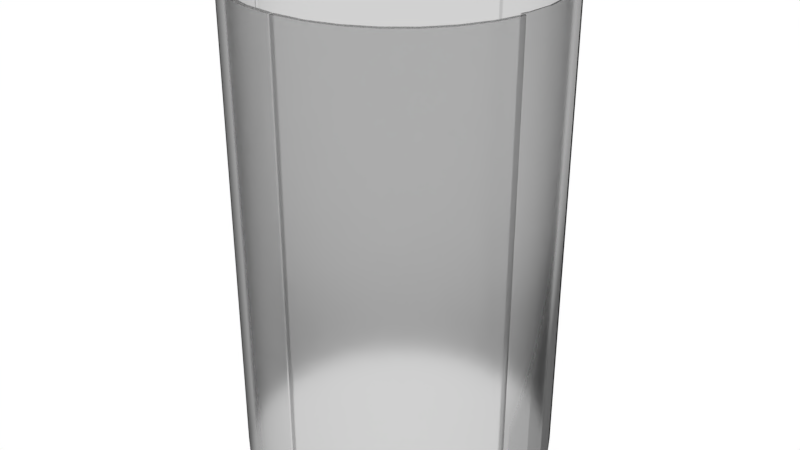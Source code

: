# Source: exitcapsuleunapplied.blend  (saved by Blender 2.78.0; exported with 4.5.12 LTS)
import bpy
from mathutils import Matrix  # noqa: F401  (used for matrix-valued properties, if any)

bpy.ops.wm.read_factory_settings(use_empty=True)
scene = bpy.context.scene
scene.name = 'Scene'

# ---- collections
col_collection_1 = bpy.data.collections.new('Collection 1'); scene.collection.children.link(col_collection_1)

# ---- materials (node trees are filled in below, after node groups)
mat_material_002 = bpy.data.materials.new('Material.002')
mat_material_002.alpha_threshold = 0.0
mat_material_002.roughness = 0.5

# ---- material node trees
mat_material_002.use_nodes = True; mat_material_002.node_tree.nodes.clear()
_N = mat_material_002.node_tree.nodes; _L = mat_material_002.node_tree.links
n0 = _N.new('ShaderNodeOutputMaterial'); n0.name = 'Material Output'; n0.location = (300, 300)
n1 = _N.new('ShaderNodeBsdfRefraction'); n1.name = 'Refraction BSDF'; n1.location = (10, 300)
n1.inputs[0].default_value = (0.8, 0.8, 0.8, 1.0)
n1.inputs[1].default_value = 0.7391
n1.inputs[2].default_value = 0.95
_L.new(n1.outputs[0], n0.inputs[0])
n0.is_active_output = True

# ---- world
world_world = bpy.data.worlds.new('World'); scene.world = world_world
world_world.use_nodes = True; world_world.node_tree.nodes.clear()
_N = world_world.node_tree.nodes; _L = world_world.node_tree.links
n0 = _N.new('ShaderNodeOutputWorld'); n0.name = 'World Output'; n0.location = (300, 300)
n1 = _N.new('ShaderNodeBackground'); n1.name = 'Background'; n1.location = (10, 300)
n1.inputs[0].default_value = (1.0, 1.0, 1.0, 1.0)
_L.new(n1.outputs[0], n0.inputs[0])
n0.is_active_output = True
world_world.color = (0.05088, 0.05088, 0.05088)
world_world.use_sun_shadow = False
world_world.sun_shadow_jitter_overblur = 0.0
world_world.cycles.sampling_method = 'MANUAL'

# ---- meshes
me_cylinder = bpy.data.meshes.new('Cylinder')
me_cylinder.from_pydata([(0.0004011, 0.9952, -1.0), (0.0004011, 0.9952, 1.0), (0.1951, 0.9808, -1.0), (0.1951, 0.9808, 1.0), (0.3827, 0.9239, -1.0), (0.3827, 0.9239, 1.0), (0.5556, 0.8315, -1.0), (0.5556, 0.8315, 1.0), (0.7071, 0.7071, -1.0), (0.7071, 0.7071, 1.0), (0.8315, 0.5556, -1.0), (0.8315, 0.5556, 1.0), (0.9239, 0.3827, -1.0), (0.9239, 0.3827, 1.0), (0.9808, 0.1951, -1.0), (0.9808, 0.1951, 1.0), (1.0, 7.55e-08, -1.0), (1.0, 7.55e-08, 1.0), (0.9808, -0.1951, -1.0), (0.9838, -0.1624, 1.0), (0.967, -0.2166, -1.0), (0.967, -0.2166, 1.0), (0.9927, -0.2097, -1.0), (0.9927, -0.2097, 1.0), (0.9358, -0.3972, -1.0), (0.9358, -0.3972, 1.0), (0.8434, -0.5701, -1.0), (0.8434, -0.5701, 1.0), (0.7191, -0.7217, -1.0), (0.7191, -0.7217, 1.0), (0.5675, -0.846, -1.0), (0.5675, -0.846, 1.0), (0.3946, -0.9384, -1.0), (0.3946, -0.9384, 1.0), (0.207, -0.9954, -1.0), (0.207, -0.9954, 1.0), (0.005145, -1.011, -1.0), (0.005145, -1.011, 1.0), (0.0002555, 1.029, -1.0), (0.2189, 1.005, -1.0), (0.2189, 1.005, 1.0), (0.0002555, 1.029, 1.0), (0.4065, 0.9484, -1.0), (0.4065, 0.9484, 1.0), (0.5794, 0.856, -1.0), (0.5794, 0.856, 1.0), (0.7309, 0.7316, -1.0), (0.7309, 0.7316, 1.0), (0.8553, 0.5801, -1.0), (0.8553, 0.5801, 1.0), (0.9477, 0.4072, -1.0), (0.9477, 0.4072, 1.0), (1.005, 0.2196, -1.0), (1.005, 0.2196, 1.0), (1.024, 0.0245, -1.0), (1.024, 0.0245, 1.0), (1.005, -0.1706, -1.0), (1.005, -0.1706, 1.0), (0.9898, -0.2192, -1.0), (0.9898, -0.2192, 1.0), (1.014, -0.2361, 1.0), (1.014, -0.2361, -1.0), (0.9575, -0.4237, -1.0), (0.9575, -0.4237, 1.0), (0.8651, -0.5965, -1.0), (0.8651, -0.5965, 1.0), (0.7407, -0.7481, -1.0), (0.7407, -0.7481, 1.0), (0.5892, -0.8724, -1.0), (0.5892, -0.8724, 1.0), (0.4163, -0.9648, -1.0), (0.4163, -0.9648, 1.0), (0.2287, -1.022, -1.0), (0.2287, -1.022, 1.0), (0.006102, -1.045, -1.0), (0.006102, -1.045, 1.0)], [], [(0, 2, 3, 1), (2, 4, 5, 3), (4, 6, 7, 5), (6, 8, 9, 7), (8, 10, 11, 9), (10, 12, 13, 11), (12, 14, 15, 13), (14, 16, 17, 15), (16, 18, 19, 17), (22, 24, 25, 23), (24, 26, 27, 25), (26, 28, 29, 27), (28, 30, 31, 29), (30, 32, 33, 31), (32, 34, 35, 33), (34, 36, 37, 35), (21, 19, 18, 20), (38, 41, 40, 39), (39, 40, 43, 42), (42, 43, 45, 44), (44, 45, 47, 46), (46, 47, 49, 48), (48, 49, 51, 50), (50, 51, 53, 52), (52, 53, 55, 54), (54, 55, 57, 56), (61, 60, 63, 62), (62, 63, 65, 64), (64, 65, 67, 66), (66, 67, 69, 68), (68, 69, 71, 70), (70, 71, 73, 72), (72, 73, 75, 74), (59, 58, 56, 57), (0, 1, 41, 38), (21, 59, 57, 19), (12, 10, 48, 50), (32, 30, 68, 70), (22, 23, 60, 61), (11, 13, 51, 49), (31, 33, 71, 69), (4, 2, 39, 42), (24, 22, 61, 62), (3, 5, 43, 40), (23, 25, 63, 60), (14, 12, 50, 52), (34, 32, 70, 72), (13, 15, 53, 51), (33, 35, 73, 71), (6, 4, 42, 44), (26, 24, 62, 64), (5, 7, 45, 43), (25, 27, 65, 63), (16, 14, 52, 54), (36, 34, 72, 74), (15, 17, 55, 53), (35, 37, 75, 73), (8, 6, 44, 46), (28, 26, 64, 66), (37, 36, 74, 75), (7, 9, 47, 45), (27, 29, 67, 65), (18, 16, 54, 56), (20, 58, 59, 21), (17, 19, 57, 55), (10, 8, 46, 48), (30, 28, 66, 68), (2, 0, 38, 39), (9, 11, 49, 47), (29, 31, 69, 67), (1, 3, 40, 41), (18, 56, 58, 20)])
me_cylinder.polygons.foreach_set('use_smooth', [1, 1, 1, 1, 1, 1, 1, 1, 1, 1, 1, 1, 1, 1, 1, 1, 1, 1, 1, 1, 1, 1, 1, 1, 1, 1, 1, 1, 1, 1, 1, 1, 1, 1, 0, 1, 1, 1, 0, 1, 1, 1, 1, 1, 1, 1, 1, 1, 1, 1, 1, 1, 1, 1, 1, 1, 1, 1, 1, 0, 1, 1, 1, 0, 1, 1, 1, 1, 1, 1, 1, 1])
_k = set([(22, 24), (23, 25), (24, 26), (25, 27), (26, 28), (27, 29), (28, 30), (29, 31), (30, 32), (31, 33), (32, 34), (33, 35), (34, 36), (35, 37), (60, 63), (61, 62), (62, 64), (63, 65), (64, 66), (65, 67), (66, 68), (67, 69), (68, 70), (69, 71), (70, 72), (71, 73), (72, 74), (73, 75)])
me_cylinder.attributes.new('sharp_edge', 'BOOLEAN', 'EDGE').data.foreach_set('value', [ (min(e.vertices), max(e.vertices)) in _k for e in me_cylinder.edges])
me_cylinder.materials.append(mat_material_002)
me_cylinder.use_remesh_preserve_volume = False
me_cylinder.use_remesh_preserve_attributes = False
me_cylinder.use_mirror_vertex_groups = False
me_cylinder.update()
arm_armature = bpy.data.armatures.new('Armature')  # bones are not reproduced

# ---- objects
ob_armature = bpy.data.objects.new('Armature', arm_armature)
ob_cylinder = bpy.data.objects.new('Cylinder', me_cylinder)

# ---- transforms, parenting, visibility, modifiers, constraints
ob_armature.location = (0.0, 0.0, 0.0)
ob_armature.scale = (1.25, 1.25, 1.0)
ob_armature.show_in_front = True
ob_armature.lineart.crease_threshold = 0.0
ob_cylinder.parent = ob_armature
ob_cylinder.location = (0.0, 0.0, 2.0)
ob_cylinder.scale = (1.0, 1.0, 2.0)
ob_cylinder.lineart.crease_threshold = 0.0
_vg = ob_cylinder.vertex_groups.new(name='Bone')
_vg.add([0, 1, 2, 3, 4, 5, 6, 7, 8, 9, 10, 11, 12, 13, 14, 15, 16, 17, 18, 19, 20, 21, 38, 39, 40, 41, 42, 43, 44, 45, 46, 47, 48, 49, 50, 51, 52, 53, 54, 55, 56, 57, 58, 59], 1.0, 'REPLACE')
_vg = ob_cylinder.vertex_groups.new(name='Bone_L')
_vg.add([22, 23, 24, 25, 26, 27, 28, 29, 30, 31, 32, 33, 34, 35, 36, 37, 60, 61, 62, 63, 64, 65, 66, 67, 68, 69, 70, 71, 72, 73, 74, 75], 1.0, 'REPLACE')
_vg = ob_cylinder.vertex_groups.new(name='Bone_R')
_m = ob_cylinder.modifiers.new('Mirror', 'MIRROR')
_m.merge_threshold = 0.004
_m = ob_cylinder.modifiers.new('Armature', 'ARMATURE')
_m.object = ob_armature

# ---- collection membership
col_collection_1.objects.link(ob_armature)
col_collection_1.objects.link(ob_cylinder)

# ---- scene / render settings (as saved in the file)
scene.frame_start = 1; scene.frame_end = 250; scene.frame_set(49)
scene.render.engine = 'CYCLES'
scene.render.resolution_percentage = 50
scene.render.dither_intensity = 0.0
scene.cycles.use_denoising = False
scene.cycles.samples = 128
scene.cycles.sampling_pattern = 'TABULATED_SOBOL'
scene.cycles.light_sampling_threshold = 0.0
scene.cycles.use_adaptive_sampling = False
scene.cycles.use_light_tree = False
scene.cycles.blur_glossy = 0.0
scene.cycles.sample_clamp_indirect = 0.0
scene.view_settings.view_transform = 'Standard'
bpy.context.view_layer.update()

# ---- added for rendering (the .blend has no active camera): camera
cam_auto = bpy.data.cameras.new('AutoCamera')
cam_auto.lens = 50.0
cam_auto.sensor_width = 36.0
cam_auto.clip_end = 1000.0
ob_auto_camera = bpy.data.objects.new('AutoCamera', cam_auto)
scene.collection.objects.link(ob_auto_camera)
ob_auto_camera.location = (5.00589, -6.01676, 6.00471)
ob_auto_camera.rotation_euler = (1.09748, -7.21219e-08, 0.694738)
scene.camera = ob_auto_camera
bpy.context.view_layer.update()
